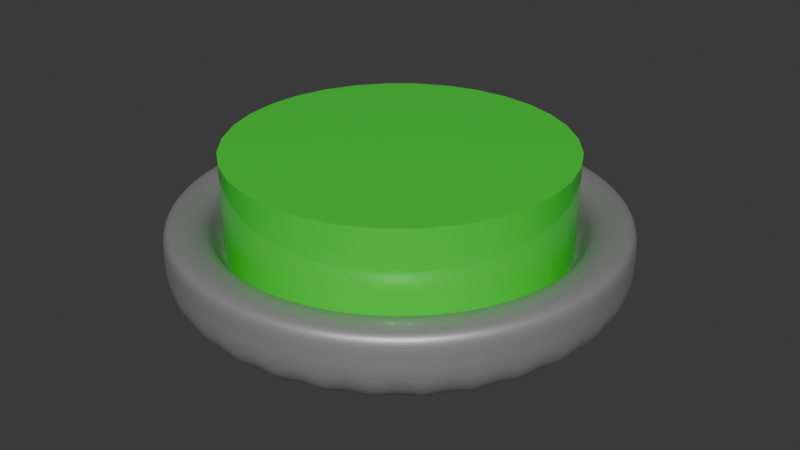 # Source: order_button.blend  (saved by Blender 4.1.24; exported with 4.5.12 LTS)
import bpy
from mathutils import Matrix  # noqa: F401  (used for matrix-valued properties, if any)

bpy.ops.wm.read_factory_settings(use_empty=True)
scene = bpy.context.scene
scene.name = 'Scene'

# ---- collections
col_collection = bpy.data.collections.new('Collection'); scene.collection.children.link(col_collection)

# ---- materials (node trees are filled in below, after node groups)
mat_material_004 = bpy.data.materials.new('Material.004')
mat_material_004.use_transparent_shadow = False
mat_material_003 = bpy.data.materials.new('Material.003')
mat_material_003.use_transparent_shadow = False

# ---- material node trees
mat_material_004.use_nodes = True; mat_material_004.node_tree.nodes.clear()
_N = mat_material_004.node_tree.nodes; _L = mat_material_004.node_tree.links
n0 = _N.new('ShaderNodeBsdfPrincipled'); n0.name = 'Principled BSDF'; n0.location = (10, 300)
n0.inputs[0].default_value = (0.402, 0.402, 0.402, 1.0)
n0.inputs[1].default_value = 0.5165
n1 = _N.new('ShaderNodeOutputMaterial'); n1.name = 'Material Output'; n1.location = (300, 300)
_L.new(n0.outputs[0], n1.inputs[0])
n1.is_active_output = True
mat_material_003.use_nodes = True; mat_material_003.node_tree.nodes.clear()
_N = mat_material_003.node_tree.nodes; _L = mat_material_003.node_tree.links
n0 = _N.new('ShaderNodeBsdfPrincipled'); n0.name = 'Principled BSDF'; n0.location = (10, 300)
n0.inputs[0].default_value = (0.04742, 0.8002, 0.04437, 1.0)
n0.inputs[1].default_value = 0.0989
n0.inputs[2].default_value = 0.08242
n1 = _N.new('ShaderNodeOutputMaterial'); n1.name = 'Material Output'; n1.location = (300, 300)
_L.new(n0.outputs[0], n1.inputs[0])
n1.is_active_output = True

# ---- world
world_world = bpy.data.worlds.new('World'); scene.world = world_world
world_world.use_nodes = True; world_world.node_tree.nodes.clear()
_N = world_world.node_tree.nodes; _L = world_world.node_tree.links
n0 = _N.new('ShaderNodeOutputWorld'); n0.name = 'World Output'; n0.location = (300, 300)
n1 = _N.new('ShaderNodeBackground'); n1.name = 'Background'; n1.location = (10, 300)
n1.inputs[0].default_value = (0.05088, 0.05088, 0.05088, 1.0)
_L.new(n1.outputs[0], n0.inputs[0])
n0.is_active_output = True
world_world.color = (0.05088, 0.05088, 0.05088)
world_world.use_sun_shadow = False
world_world.sun_shadow_jitter_overblur = 0.0

# ---- meshes
me_button_convcol_001 = bpy.data.meshes.new('button-convcol.001')
me_button_convcol_001.from_pydata([(0.0, 0.08, -0.015), (0.0, 0.08, 0.015), (0.01561, 0.07846, -0.015), (0.01561, 0.07846, 0.015), (0.03061, 0.07391, -0.015), (0.03061, 0.07391, 0.015), (0.04445, 0.06652, -0.015), (0.04445, 0.06652, 0.015), (0.05657, 0.05657, -0.015), (0.05657, 0.05657, 0.015), (0.06652, 0.04445, -0.015), (0.06652, 0.04445, 0.015), (0.07391, 0.03061, -0.015), (0.07391, 0.03061, 0.015), (0.07846, 0.01561, -0.015), (0.07846, 0.01561, 0.015), (0.08, 0.0, -0.015), (0.08, 0.0, 0.015), (0.07846, -0.01561, -0.015), (0.07846, -0.01561, 0.015), (0.07391, -0.03061, -0.015), (0.07391, -0.03061, 0.015), (0.06652, -0.04445, -0.015), (0.06652, -0.04445, 0.015), (0.05657, -0.05657, -0.015), (0.05657, -0.05657, 0.015), (0.04445, -0.06652, -0.015), (0.04445, -0.06652, 0.015), (0.03061, -0.07391, -0.015), (0.03061, -0.07391, 0.015), (0.01561, -0.07846, -0.015), (0.01561, -0.07846, 0.015), (0.0, -0.08, -0.015), (0.0, -0.08, 0.015), (-0.01561, -0.07846, -0.015), (-0.01561, -0.07846, 0.015), (-0.03061, -0.07391, -0.015), (-0.03061, -0.07391, 0.015), (-0.04445, -0.06652, -0.015), (-0.04445, -0.06652, 0.015), (-0.05657, -0.05657, -0.015), (-0.05657, -0.05657, 0.015), (-0.06652, -0.04445, -0.015), (-0.06652, -0.04445, 0.015), (-0.07391, -0.03061, -0.015), (-0.07391, -0.03061, 0.015), (-0.07846, -0.01561, -0.015), (-0.07846, -0.01561, 0.015), (-0.08, 0.0, -0.015), (-0.08, 0.0, 0.015), (-0.07846, 0.01561, -0.015), (-0.07846, 0.01561, 0.015), (-0.07391, 0.03061, -0.015), (-0.07391, 0.03061, 0.015), (-0.06652, 0.04445, -0.015), (-0.06652, 0.04445, 0.015), (-0.05657, 0.05657, -0.015), (-0.05657, 0.05657, 0.015), (-0.04445, 0.06652, -0.015), (-0.04445, 0.06652, 0.015), (-0.03061, 0.07391, -0.015), (-0.03061, 0.07391, 0.015), (-0.01561, 0.07846, -0.015), (-0.01561, 0.07846, 0.015), (2.213e-11, 0.08, 0.02118), (0.01561, 0.07846, 0.02118), (0.03061, 0.07391, 0.02118), (0.04445, 0.06652, 0.02118), (0.05657, 0.05657, 0.02118), (0.06652, 0.04445, 0.02118), (0.07391, 0.03061, 0.02118), (0.07846, 0.01561, 0.02118), (0.08, 0.0, 0.02118), (0.07846, -0.01561, 0.02118), (0.07391, -0.03061, 0.02118), (0.06652, -0.04445, 0.02118), (0.05657, -0.05657, 0.02118), (0.04445, -0.06652, 0.02118), (0.03061, -0.07391, 0.02118), (0.01561, -0.07846, 0.02118), (2.213e-11, -0.08, 0.02118), (-0.01561, -0.07846, 0.02118), (-0.03061, -0.07391, 0.02118), (-0.04445, -0.06652, 0.02118), (-0.05657, -0.05657, 0.02118), (-0.06652, -0.04445, 0.02118), (-0.07391, -0.03061, 0.02118), (-0.07846, -0.01561, 0.02118), (-0.08, 0.0, 0.02118), (-0.07846, 0.01561, 0.02118), (-0.07391, 0.03061, 0.02118), (-0.06652, 0.04445, 0.02118), (-0.05657, 0.05657, 0.02118), (-0.04445, 0.06652, 0.02118), (-0.03061, 0.07391, 0.02118), (-0.01561, 0.07846, 0.02118), (4.375e-09, 0.06172, 0.02118), (0.01204, 0.06054, 0.02118), (0.02362, 0.05702, 0.02118), (0.03429, 0.05132, 0.02118), (0.04364, 0.04364, 0.02118), (0.05132, 0.03429, 0.02118), (0.05702, 0.02362, 0.02118), (0.06054, 0.01204, 0.02118), (0.06172, 2.66e-10, 0.02118), (0.06054, -0.01204, 0.02118), (0.05702, -0.02362, 0.02118), (0.05132, -0.03429, 0.02118), (0.04364, -0.04364, 0.02118), (0.03429, -0.05132, 0.02118), (0.02362, -0.05702, 0.02118), (0.01204, -0.06054, 0.02118), (4.375e-09, -0.06172, 0.02118), (-0.01204, -0.06054, 0.02118), (-0.02362, -0.05702, 0.02118), (-0.03429, -0.05132, 0.02118), (-0.04364, -0.04364, 0.02118), (-0.05132, -0.03429, 0.02118), (-0.05702, -0.02362, 0.02118), (-0.06054, -0.01204, 0.02118), (-0.06172, 2.66e-10, 0.02118), (-0.06054, 0.01204, 0.02118), (-0.05702, 0.02362, 0.02118), (-0.05132, 0.03429, 0.02118), (-0.04364, 0.04364, 0.02118), (-0.03429, 0.05132, 0.02118), (-0.02362, 0.05702, 0.02118), (-0.01204, 0.06054, 0.02118), (4.364e-09, 0.06172, -0.002326), (0.01204, 0.06054, -0.002326), (0.02362, 0.05702, -0.002326), (0.03429, 0.05132, -0.002326), (0.04364, 0.04364, -0.002326), (0.05132, 0.03429, -0.002326), (0.05702, 0.02362, -0.002326), (0.06054, 0.01204, -0.002326), (0.06172, 2.66e-10, -0.002326), (0.06054, -0.01204, -0.002326), (0.05702, -0.02362, -0.002326), (0.05132, -0.03429, -0.002326), (0.04364, -0.04364, -0.002326), (0.03429, -0.05132, -0.002326), (0.02362, -0.05702, -0.002326), (0.01204, -0.06054, -0.002326), (4.364e-09, -0.06172, -0.002326), (-0.01204, -0.06054, -0.002326), (-0.02362, -0.05702, -0.002326), (-0.03429, -0.05132, -0.002326), (-0.04364, -0.04364, -0.002326), (-0.05132, -0.03429, -0.002326), (-0.05702, -0.02362, -0.002326), (-0.06054, -0.01204, -0.002326), (-0.06172, 2.66e-10, -0.002326), (-0.06054, 0.01204, -0.002326), (-0.05702, 0.02362, -0.002326), (-0.05132, 0.03429, -0.002326), (-0.04364, 0.04364, -0.002326), (-0.03429, 0.05132, -0.002326), (-0.02362, 0.05702, -0.002326), (-0.01204, 0.06054, -0.002326)], [], [(0, 1, 3, 2), (2, 3, 5, 4), (4, 5, 7, 6), (6, 7, 9, 8), (8, 9, 11, 10), (10, 11, 13, 12), (12, 13, 15, 14), (14, 15, 17, 16), (16, 17, 19, 18), (18, 19, 21, 20), (20, 21, 23, 22), (22, 23, 25, 24), (24, 25, 27, 26), (26, 27, 29, 28), (28, 29, 31, 30), (30, 31, 33, 32), (32, 33, 35, 34), (34, 35, 37, 36), (36, 37, 39, 38), (38, 39, 41, 40), (40, 41, 43, 42), (42, 43, 45, 44), (44, 45, 47, 46), (46, 47, 49, 48), (48, 49, 51, 50), (50, 51, 53, 52), (52, 53, 55, 54), (54, 55, 57, 56), (56, 57, 59, 58), (58, 59, 61, 60), (17, 15, 71, 72), (60, 61, 63, 62), (62, 63, 1, 0), (0, 2, 4, 6, 8, 10, 12, 14, 16, 18, 20, 22, 24, 26, 28, 30, 32, 34, 36, 38, 40, 42, 44, 46, 48, 50, 52, 54, 56, 58, 60, 62), (85, 84, 116, 117), (35, 33, 80, 81), (53, 51, 89, 90), (9, 7, 67, 68), (27, 25, 76, 77), (45, 43, 85, 86), (63, 61, 94, 95), (19, 17, 72, 73), (37, 35, 81, 82), (55, 53, 90, 91), (11, 9, 68, 69), (29, 27, 77, 78), (47, 45, 86, 87), (3, 1, 64, 65), (1, 63, 95, 64), (21, 19, 73, 74), (39, 37, 82, 83), (57, 55, 91, 92), (13, 11, 69, 70), (31, 29, 78, 79), (49, 47, 87, 88), (5, 3, 65, 66), (23, 21, 74, 75), (41, 39, 83, 84), (59, 57, 92, 93), (15, 13, 70, 71), (33, 31, 79, 80), (51, 49, 88, 89), (7, 5, 66, 67), (25, 23, 75, 76), (43, 41, 84, 85), (61, 59, 93, 94), (120, 119, 151, 152), (72, 71, 103, 104), (86, 85, 117, 118), (73, 72, 104, 105), (87, 86, 118, 119), (74, 73, 105, 106), (88, 87, 119, 120), (75, 74, 106, 107), (89, 88, 120, 121), (76, 75, 107, 108), (90, 89, 121, 122), (77, 76, 108, 109), (91, 90, 122, 123), (78, 77, 109, 110), (65, 64, 96, 97), (92, 91, 123, 124), (79, 78, 110, 111), (66, 65, 97, 98), (93, 92, 124, 125), (80, 79, 111, 112), (67, 66, 98, 99), (94, 93, 125, 126), (81, 80, 112, 113), (68, 67, 99, 100), (95, 94, 126, 127), (82, 81, 113, 114), (69, 68, 100, 101), (64, 95, 127, 96), (83, 82, 114, 115), (70, 69, 101, 102), (84, 83, 115, 116), (71, 70, 102, 103), (129, 128, 159, 158, 157, 156, 155, 154, 153, 152, 151, 150, 149, 148, 147, 146, 145, 144, 143, 142, 141, 140, 139, 138, 137, 136, 135, 134, 133, 132, 131, 130), (107, 106, 138, 139), (121, 120, 152, 153), (108, 107, 139, 140), (122, 121, 153, 154), (109, 108, 140, 141), (123, 122, 154, 155), (110, 109, 141, 142), (97, 96, 128, 129), (124, 123, 155, 156), (111, 110, 142, 143), (98, 97, 129, 130), (125, 124, 156, 157), (112, 111, 143, 144), (99, 98, 130, 131), (126, 125, 157, 158), (113, 112, 144, 145), (100, 99, 131, 132), (127, 126, 158, 159), (114, 113, 145, 146), (101, 100, 132, 133), (96, 127, 159, 128), (115, 114, 146, 147), (102, 101, 133, 134), (116, 115, 147, 148), (103, 102, 134, 135), (117, 116, 148, 149), (104, 103, 135, 136), (118, 117, 149, 150), (105, 104, 136, 137), (119, 118, 150, 151), (106, 105, 137, 138)])
me_button_convcol_001.polygons.foreach_set('use_smooth', [True] * 130)
_k = set([(0, 2), (0, 62), (2, 4), (4, 6), (6, 8), (8, 10), (10, 12), (12, 14), (14, 16), (16, 18), (18, 20), (20, 22), (22, 24), (24, 26), (26, 28), (28, 30), (30, 32), (32, 34), (34, 36), (36, 38), (38, 40), (40, 42), (42, 44), (44, 46), (46, 48), (48, 50), (50, 52), (52, 54), (54, 56), (56, 58), (58, 60), (60, 62), (64, 65), (64, 95), (65, 66), (66, 67), (67, 68), (68, 69), (69, 70), (70, 71), (71, 72), (72, 73), (73, 74), (74, 75), (75, 76), (76, 77), (77, 78), (78, 79), (79, 80), (80, 81), (81, 82), (82, 83), (83, 84), (84, 85), (85, 86), (86, 87), (87, 88), (88, 89), (89, 90), (90, 91), (91, 92), (92, 93), (93, 94), (94, 95), (96, 97), (96, 127), (97, 98), (98, 99), (99, 100), (100, 101), (101, 102), (102, 103), (103, 104), (104, 105), (105, 106), (106, 107), (107, 108), (108, 109), (109, 110), (110, 111), (111, 112), (112, 113), (113, 114), (114, 115), (115, 116), (116, 117), (117, 118), (118, 119), (119, 120), (120, 121), (121, 122), (122, 123), (123, 124), (124, 125), (125, 126), (126, 127), (128, 129), (128, 159), (129, 130), (130, 131), (131, 132), (132, 133), (133, 134), (134, 135), (135, 136), (136, 137), (137, 138), (138, 139), (139, 140), (140, 141), (141, 142), (142, 143), (143, 144), (144, 145), (145, 146), (146, 147), (147, 148), (148, 149), (149, 150), (150, 151), (151, 152), (152, 153), (153, 154), (154, 155), (155, 156), (156, 157), (157, 158), (158, 159)])
me_button_convcol_001.attributes.new('sharp_edge', 'BOOLEAN', 'EDGE').data.foreach_set('value', [ (min(e.vertices), max(e.vertices)) in _k for e in me_button_convcol_001.edges])
_uv = me_button_convcol_001.uv_layers.new(name='UVMap')
_uv.uv.foreach_set('vector', [1.0, 0.5, 1.0, 1.0, 0.9688, 1.0, 0.9688, 0.5, 0.9688, 0.5, 0.9688, 1.0, 0.9375, 1.0, 0.9375, 0.5, 0.9375, 0.5, 0.9375, 1.0, 0.9062, 1.0, 0.9062, 0.5, 0.9062, 0.5, 0.9062, 1.0, 0.875, 1.0, 0.875, 0.5, 0.875, 0.5, 0.875, 1.0, 0.8438, 1.0, 0.8438, 0.5, 0.8438, 0.5, 0.8438, 1.0, 0.8125, 1.0, 0.8125, 0.5, 0.8125, 0.5, 0.8125, 1.0, 0.7812, 1.0, 0.7812, 0.5, 0.7812, 0.5, 0.7812, 1.0, 0.75, 1.0, 0.75, 0.5, 0.75, 0.5, 0.75, 1.0, 0.7188, 1.0, 0.7188, 0.5, 0.7188, 0.5, 0.7188, 1.0, 0.6875, 1.0, 0.6875, 0.5, 0.6875, 0.5, 0.6875, 1.0, 0.6562, 1.0, 0.6562, 0.5, 0.6562, 0.5, 0.6562, 1.0, 0.625, 1.0, 0.625, 0.5, 0.625, 0.5, 0.625, 1.0, 0.5938, 1.0, 0.5938, 0.5, 0.5938, 0.5, 0.5938, 1.0, 0.5625, 1.0, 0.5625, 0.5, 0.5625, 0.5, 0.5625, 1.0, 0.5312, 1.0, 0.5312, 0.5, 0.5312, 0.5, 0.5312, 1.0, 0.5, 1.0, 0.5, 0.5, 0.5, 0.5, 0.5, 1.0, 0.4688, 1.0, 0.4688, 0.5, 0.4688, 0.5, 0.4688, 1.0, 0.4375, 1.0, 0.4375, 0.5, 0.4375, 0.5, 0.4375, 1.0, 0.4062, 1.0, 0.4062, 0.5, 0.4062, 0.5, 0.4062, 1.0, 0.375, 1.0, 0.375, 0.5, 0.375, 0.5, 0.375, 1.0, 0.3438, 1.0, 0.3438, 0.5, 0.3438, 0.5, 0.3438, 1.0, 0.3125, 1.0, 0.3125, 0.5, 0.3125, 0.5, 0.3125, 1.0, 0.2812, 1.0, 0.2812, 0.5, 0.2812, 0.5, 0.2812, 1.0, 0.25, 1.0, 0.25, 0.5, 0.25, 0.5, 0.25, 1.0, 0.2188, 1.0, 0.2188, 0.5, 0.2188, 0.5, 0.2188, 1.0, 0.1875, 1.0, 0.1875, 0.5, 0.1875, 0.5, 0.1875, 1.0, 0.1562, 1.0, 0.1562, 0.5, 0.1562, 0.5, 0.1562, 1.0, 0.125, 1.0, 0.125, 0.5, 0.125, 0.5, 0.125, 1.0, 0.09375, 1.0, 0.09375, 0.5, 0.09375, 0.5, 0.09375, 1.0, 0.0625, 1.0, 0.0625, 0.5, 0.75, 1.0, 0.7812, 1.0, 0.7812, 1.0, 0.75, 1.0, 0.0625, 0.5, 0.0625, 1.0, 0.03125, 1.0, 0.03125, 0.5, 0.03125, 0.5, 0.03125, 1.0, 0.0, 1.0, 0.0, 0.5, 0.75, 0.49, 0.7968, 0.4854, 0.8418, 0.4717, 0.8833, 0.4496, 0.9197, 0.4197, 0.9496, 0.3833, 0.9717, 0.3418, 0.9854, 0.2968, 0.99, 0.25, 0.9854, 0.2032, 0.9717, 0.1582, 0.9496, 0.1167, 0.9197, 0.08029, 0.8833, 0.05045, 0.8418, 0.02827, 0.7968, 0.01461, 0.75, 0.01, 0.7032, 0.01461, 0.6582, 0.02827, 0.6167, 0.05045, 0.5803, 0.08029, 0.5504, 0.1167, 0.5283, 0.1582, 0.5146, 0.2032, 0.51, 0.25, 0.5146, 0.2968, 0.5283, 0.3418, 0.5504, 0.3833, 0.5803, 0.4197, 0.6167, 0.4496, 0.6582, 0.4717, 0.7032, 0.4854, 0.3438, 1.0, 0.375, 1.0, 0.375, 1.0, 0.3438, 1.0, 0.4688, 1.0, 0.5, 1.0, 0.5, 1.0, 0.4688, 1.0, 0.1875, 1.0, 0.2188, 1.0, 0.2188, 1.0, 0.1875, 1.0, 0.875, 1.0, 0.9062, 1.0, 0.9062, 1.0, 0.875, 1.0, 0.5938, 1.0, 0.625, 1.0, 0.625, 1.0, 0.5938, 1.0, 0.3125, 1.0, 0.3438, 1.0, 0.3438, 1.0, 0.3125, 1.0, 0.03125, 1.0, 0.0625, 1.0, 0.0625, 1.0, 0.03125, 1.0, 0.7188, 1.0, 0.75, 1.0, 0.75, 1.0, 0.7188, 1.0, 0.4375, 1.0, 0.4688, 1.0, 0.4688, 1.0, 0.4375, 1.0, 0.1562, 1.0, 0.1875, 1.0, 0.1875, 1.0, 0.1562, 1.0, 0.8438, 1.0, 0.875, 1.0, 0.875, 1.0, 0.8438, 1.0, 0.5625, 1.0, 0.5938, 1.0, 0.5938, 1.0, 0.5625, 1.0, 0.2812, 1.0, 0.3125, 1.0, 0.3125, 1.0, 0.2812, 1.0, 0.9688, 1.0, 1.0, 1.0, 1.0, 1.0, 0.9688, 1.0, 0.0, 1.0, 0.03125, 1.0, 0.03125, 1.0, 0.0, 1.0, 0.6875, 1.0, 0.7188, 1.0, 0.7188, 1.0, 0.6875, 1.0, 0.4062, 1.0, 0.4375, 1.0, 0.4375, 1.0, 0.4062, 1.0, 0.125, 1.0, 0.1562, 1.0, 0.1562, 1.0, 0.125, 1.0, 0.8125, 1.0, 0.8438, 1.0, 0.8438, 1.0, 0.8125, 1.0, 0.5312, 1.0, 0.5625, 1.0, 0.5625, 1.0, 0.5312, 1.0, 0.25, 1.0, 0.2812, 1.0, 0.2812, 1.0, 0.25, 1.0, 0.9375, 1.0, 0.9688, 1.0, 0.9688, 1.0, 0.9375, 1.0, 0.6562, 1.0, 0.6875, 1.0, 0.6875, 1.0, 0.6562, 1.0, 0.375, 1.0, 0.4062, 1.0, 0.4062, 1.0, 0.375, 1.0, 0.09375, 1.0, 0.125, 1.0, 0.125, 1.0, 0.09375, 1.0, 0.7812, 1.0, 0.8125, 1.0, 0.8125, 1.0, 0.7812, 1.0, 0.5, 1.0, 0.5312, 1.0, 0.5312, 1.0, 0.5, 1.0, 0.2188, 1.0, 0.25, 1.0, 0.25, 1.0, 0.2188, 1.0, 0.9062, 1.0, 0.9375, 1.0, 0.9375, 1.0, 0.9062, 1.0, 0.625, 1.0, 0.6562, 1.0, 0.6562, 1.0, 0.625, 1.0, 0.3438, 1.0, 0.375, 1.0, 0.375, 1.0, 0.3438, 1.0, 0.0625, 1.0, 0.09375, 1.0, 0.09375, 1.0, 0.0625, 1.0, 0.25, 1.0, 0.2812, 1.0, 0.2812, 1.0, 0.25, 1.0, 0.75, 1.0, 0.7812, 1.0, 0.7812, 1.0, 0.75, 1.0, 0.3125, 1.0, 0.3438, 1.0, 0.3438, 1.0, 0.3125, 1.0, 0.7188, 1.0, 0.75, 1.0, 0.75, 1.0, 0.7188, 1.0, 0.2812, 1.0, 0.3125, 1.0, 0.3125, 1.0, 0.2812, 1.0, 0.6875, 1.0, 0.7188, 1.0, 0.7188, 1.0, 0.6875, 1.0, 0.25, 1.0, 0.2812, 1.0, 0.2812, 1.0, 0.25, 1.0, 0.6562, 1.0, 0.6875, 1.0, 0.6875, 1.0, 0.6562, 1.0, 0.2188, 1.0, 0.25, 1.0, 0.25, 1.0, 0.2188, 1.0, 0.625, 1.0, 0.6562, 1.0, 0.6562, 1.0, 0.625, 1.0, 0.1875, 1.0, 0.2188, 1.0, 0.2188, 1.0, 0.1875, 1.0, 0.5938, 1.0, 0.625, 1.0, 0.625, 1.0, 0.5938, 1.0, 0.1562, 1.0, 0.1875, 1.0, 0.1875, 1.0, 0.1562, 1.0, 0.5625, 1.0, 0.5938, 1.0, 0.5938, 1.0, 0.5625, 1.0, 0.9688, 1.0, 1.0, 1.0, 1.0, 1.0, 0.9688, 1.0, 0.125, 1.0, 0.1562, 1.0, 0.1562, 1.0, 0.125, 1.0, 0.5312, 1.0, 0.5625, 1.0, 0.5625, 1.0, 0.5312, 1.0, 0.9375, 1.0, 0.9688, 1.0, 0.9688, 1.0, 0.9375, 1.0, 0.09375, 1.0, 0.125, 1.0, 0.125, 1.0, 0.09375, 1.0, 0.5, 1.0, 0.5312, 1.0, 0.5312, 1.0, 0.5, 1.0, 0.9062, 1.0, 0.9375, 1.0, 0.9375, 1.0, 0.9062, 1.0, 0.0625, 1.0, 0.09375, 1.0, 0.09375, 1.0, 0.0625, 1.0, 0.4688, 1.0, 0.5, 1.0, 0.5, 1.0, 0.4688, 1.0, 0.875, 1.0, 0.9062, 1.0, 0.9062, 1.0, 0.875, 1.0, 0.03125, 1.0, 0.0625, 1.0, 0.0625, 1.0, 0.03125, 1.0, 0.4375, 1.0, 0.4688, 1.0, 0.4688, 1.0, 0.4375, 1.0, 0.8438, 1.0, 0.875, 1.0, 0.875, 1.0, 0.8438, 1.0, 0.0, 1.0, 0.03125, 1.0, 0.03125, 1.0, 0.0, 1.0, 0.4062, 1.0, 0.4375, 1.0, 0.4375, 1.0, 0.4062, 1.0, 0.8125, 1.0, 0.8438, 1.0, 0.8438, 1.0, 0.8125, 1.0, 0.375, 1.0, 0.4062, 1.0, 0.4062, 1.0, 0.375, 1.0, 0.7812, 1.0, 0.8125, 1.0, 0.8125, 1.0, 0.7812, 1.0, 0.2968, 0.4854, 0.25, 0.49, 0.2032, 0.4854, 0.1582, 0.4717, 0.1167, 0.4496, 0.08029, 0.4197, 0.05045, 0.3833, 0.02827, 0.3418, 0.01461, 0.2968, 0.01, 0.25, 0.01461, 0.2032, 0.02827, 0.1582, 0.05045, 0.1167, 0.08029, 0.08029, 0.1167, 0.05045, 0.1582, 0.02827, 0.2032, 0.01461, 0.25, 0.01, 0.2968, 0.01461, 0.3418, 0.02827, 0.3833, 0.05045, 0.4197, 0.08029, 0.4496, 0.1167, 0.4717, 0.1582, 0.4854, 0.2032, 0.49, 0.25, 0.4854, 0.2968, 0.4717, 0.3418, 0.4496, 0.3833, 0.4197, 0.4197, 0.3833, 0.4496, 0.3418, 0.4717, 0.6562, 1.0, 0.6875, 1.0, 0.6875, 1.0, 0.6562, 1.0, 0.2188, 1.0, 0.25, 1.0, 0.25, 1.0, 0.2188, 1.0, 0.625, 1.0, 0.6562, 1.0, 0.6562, 1.0, 0.625, 1.0, 0.1875, 1.0, 0.2188, 1.0, 0.2188, 1.0, 0.1875, 1.0, 0.5938, 1.0, 0.625, 1.0, 0.625, 1.0, 0.5938, 1.0, 0.1562, 1.0, 0.1875, 1.0, 0.1875, 1.0, 0.1562, 1.0, 0.5625, 1.0, 0.5938, 1.0, 0.5938, 1.0, 0.5625, 1.0, 0.9688, 1.0, 1.0, 1.0, 1.0, 1.0, 0.9688, 1.0, 0.125, 1.0, 0.1562, 1.0, 0.1562, 1.0, 0.125, 1.0, 0.5312, 1.0, 0.5625, 1.0, 0.5625, 1.0, 0.5312, 1.0, 0.9375, 1.0, 0.9688, 1.0, 0.9688, 1.0, 0.9375, 1.0, 0.09375, 1.0, 0.125, 1.0, 0.125, 1.0, 0.09375, 1.0, 0.5, 1.0, 0.5312, 1.0, 0.5312, 1.0, 0.5, 1.0, 0.9062, 1.0, 0.9375, 1.0, 0.9375, 1.0, 0.9062, 1.0, 0.0625, 1.0, 0.09375, 1.0, 0.09375, 1.0, 0.0625, 1.0, 0.4688, 1.0, 0.5, 1.0, 0.5, 1.0, 0.4688, 1.0, 0.875, 1.0, 0.9062, 1.0, 0.9062, 1.0, 0.875, 1.0, 0.03125, 1.0, 0.0625, 1.0, 0.0625, 1.0, 0.03125, 1.0, 0.4375, 1.0, 0.4688, 1.0, 0.4688, 1.0, 0.4375, 1.0, 0.8438, 1.0, 0.875, 1.0, 0.875, 1.0, 0.8438, 1.0, 0.0, 1.0, 0.03125, 1.0, 0.03125, 1.0, 0.0, 1.0, 0.4062, 1.0, 0.4375, 1.0, 0.4375, 1.0, 0.4062, 1.0, 0.8125, 1.0, 0.8438, 1.0, 0.8438, 1.0, 0.8125, 1.0, 0.375, 1.0, 0.4062, 1.0, 0.4062, 1.0, 0.375, 1.0, 0.7812, 1.0, 0.8125, 1.0, 0.8125, 1.0, 0.7812, 1.0, 0.3438, 1.0, 0.375, 1.0, 0.375, 1.0, 0.3438, 1.0, 0.75, 1.0, 0.7812, 1.0, 0.7812, 1.0, 0.75, 1.0, 0.3125, 1.0, 0.3438, 1.0, 0.3438, 1.0, 0.3125, 1.0, 0.7188, 1.0, 0.75, 1.0, 0.75, 1.0, 0.7188, 1.0, 0.2812, 1.0, 0.3125, 1.0, 0.3125, 1.0, 0.2812, 1.0, 0.6875, 1.0, 0.7188, 1.0, 0.7188, 1.0, 0.6875, 1.0])
me_button_convcol_001.materials.append(mat_material_004)
me_button_convcol_001.update()
me_button_col_001 = bpy.data.meshes.new('button-col.001')
me_button_col_001.from_pydata([(0.0, 0.06, -0.02), (0.0, 0.06, 0.02), (0.01171, 0.05885, -0.02), (0.01171, 0.05885, 0.02), (0.02296, 0.05543, -0.02), (0.02296, 0.05543, 0.02), (0.03333, 0.04989, -0.02), (0.03333, 0.04989, 0.02), (0.04243, 0.04243, -0.02), (0.04243, 0.04243, 0.02), (0.04989, 0.03333, -0.02), (0.04989, 0.03333, 0.02), (0.05543, 0.02296, -0.02), (0.05543, 0.02296, 0.02), (0.05885, 0.01171, -0.02), (0.05885, 0.01171, 0.02), (0.06, 0.0, -0.02), (0.06, 0.0, 0.02), (0.05885, -0.01171, -0.02), (0.05885, -0.01171, 0.02), (0.05543, -0.02296, -0.02), (0.05543, -0.02296, 0.02), (0.04989, -0.03333, -0.02), (0.04989, -0.03333, 0.02), (0.04243, -0.04243, -0.02), (0.04243, -0.04243, 0.02), (0.03333, -0.04989, -0.02), (0.03333, -0.04989, 0.02), (0.02296, -0.05543, -0.02), (0.02296, -0.05543, 0.02), (0.01171, -0.05885, -0.02), (0.01171, -0.05885, 0.02), (0.0, -0.06, -0.02), (0.0, -0.06, 0.02), (-0.01171, -0.05885, -0.02), (-0.01171, -0.05885, 0.02), (-0.02296, -0.05543, -0.02), (-0.02296, -0.05543, 0.02), (-0.03333, -0.04989, -0.02), (-0.03333, -0.04989, 0.02), (-0.04243, -0.04243, -0.02), (-0.04243, -0.04243, 0.02), (-0.04989, -0.03333, -0.02), (-0.04989, -0.03333, 0.02), (-0.05543, -0.02296, -0.02), (-0.05543, -0.02296, 0.02), (-0.05885, -0.01171, -0.02), (-0.05885, -0.01171, 0.02), (-0.06, 0.0, -0.02), (-0.06, 0.0, 0.02), (-0.05885, 0.01171, -0.02), (-0.05885, 0.01171, 0.02), (-0.05543, 0.02296, -0.02), (-0.05543, 0.02296, 0.02), (-0.04989, 0.03333, -0.02), (-0.04989, 0.03333, 0.02), (-0.04243, 0.04243, -0.02), (-0.04243, 0.04243, 0.02), (-0.03333, 0.04989, -0.02), (-0.03333, 0.04989, 0.02), (-0.02296, 0.05543, -0.02), (-0.02296, 0.05543, 0.02), (-0.01171, 0.05885, -0.02), (-0.01171, 0.05885, 0.02)], [], [(0, 1, 3, 2), (2, 3, 5, 4), (4, 5, 7, 6), (6, 7, 9, 8), (8, 9, 11, 10), (10, 11, 13, 12), (12, 13, 15, 14), (14, 15, 17, 16), (16, 17, 19, 18), (18, 19, 21, 20), (20, 21, 23, 22), (22, 23, 25, 24), (24, 25, 27, 26), (26, 27, 29, 28), (28, 29, 31, 30), (30, 31, 33, 32), (32, 33, 35, 34), (34, 35, 37, 36), (36, 37, 39, 38), (38, 39, 41, 40), (40, 41, 43, 42), (42, 43, 45, 44), (44, 45, 47, 46), (46, 47, 49, 48), (48, 49, 51, 50), (50, 51, 53, 52), (52, 53, 55, 54), (54, 55, 57, 56), (56, 57, 59, 58), (58, 59, 61, 60), (3, 1, 63, 61, 59, 57, 55, 53, 51, 49, 47, 45, 43, 41, 39, 37, 35, 33, 31, 29, 27, 25, 23, 21, 19, 17, 15, 13, 11, 9, 7, 5), (60, 61, 63, 62), (62, 63, 1, 0), (0, 2, 4, 6, 8, 10, 12, 14, 16, 18, 20, 22, 24, 26, 28, 30, 32, 34, 36, 38, 40, 42, 44, 46, 48, 50, 52, 54, 56, 58, 60, 62)])
me_button_col_001.polygons.foreach_set('use_smooth', [True] * 34)
_k = set([(0, 2), (0, 62), (1, 3), (1, 63), (2, 4), (3, 5), (4, 6), (5, 7), (6, 8), (7, 9), (8, 10), (9, 11), (10, 12), (11, 13), (12, 14), (13, 15), (14, 16), (15, 17), (16, 18), (17, 19), (18, 20), (19, 21), (20, 22), (21, 23), (22, 24), (23, 25), (24, 26), (25, 27), (26, 28), (27, 29), (28, 30), (29, 31), (30, 32), (31, 33), (32, 34), (33, 35), (34, 36), (35, 37), (36, 38), (37, 39), (38, 40), (39, 41), (40, 42), (41, 43), (42, 44), (43, 45), (44, 46), (45, 47), (46, 48), (47, 49), (48, 50), (49, 51), (50, 52), (51, 53), (52, 54), (53, 55), (54, 56), (55, 57), (56, 58), (57, 59), (58, 60), (59, 61), (60, 62), (61, 63)])
me_button_col_001.attributes.new('sharp_edge', 'BOOLEAN', 'EDGE').data.foreach_set('value', [ (min(e.vertices), max(e.vertices)) in _k for e in me_button_col_001.edges])
_uv = me_button_col_001.uv_layers.new(name='UVMap')
_uv.uv.foreach_set('vector', [1.0, 0.5, 1.0, 1.0, 0.9688, 1.0, 0.9688, 0.5, 0.9688, 0.5, 0.9688, 1.0, 0.9375, 1.0, 0.9375, 0.5, 0.9375, 0.5, 0.9375, 1.0, 0.9062, 1.0, 0.9062, 0.5, 0.9062, 0.5, 0.9062, 1.0, 0.875, 1.0, 0.875, 0.5, 0.875, 0.5, 0.875, 1.0, 0.8438, 1.0, 0.8438, 0.5, 0.8438, 0.5, 0.8438, 1.0, 0.8125, 1.0, 0.8125, 0.5, 0.8125, 0.5, 0.8125, 1.0, 0.7812, 1.0, 0.7812, 0.5, 0.7812, 0.5, 0.7812, 1.0, 0.75, 1.0, 0.75, 0.5, 0.75, 0.5, 0.75, 1.0, 0.7188, 1.0, 0.7188, 0.5, 0.7188, 0.5, 0.7188, 1.0, 0.6875, 1.0, 0.6875, 0.5, 0.6875, 0.5, 0.6875, 1.0, 0.6562, 1.0, 0.6562, 0.5, 0.6562, 0.5, 0.6562, 1.0, 0.625, 1.0, 0.625, 0.5, 0.625, 0.5, 0.625, 1.0, 0.5938, 1.0, 0.5938, 0.5, 0.5938, 0.5, 0.5938, 1.0, 0.5625, 1.0, 0.5625, 0.5, 0.5625, 0.5, 0.5625, 1.0, 0.5312, 1.0, 0.5312, 0.5, 0.5312, 0.5, 0.5312, 1.0, 0.5, 1.0, 0.5, 0.5, 0.5, 0.5, 0.5, 1.0, 0.4688, 1.0, 0.4688, 0.5, 0.4688, 0.5, 0.4688, 1.0, 0.4375, 1.0, 0.4375, 0.5, 0.4375, 0.5, 0.4375, 1.0, 0.4062, 1.0, 0.4062, 0.5, 0.4062, 0.5, 0.4062, 1.0, 0.375, 1.0, 0.375, 0.5, 0.375, 0.5, 0.375, 1.0, 0.3438, 1.0, 0.3438, 0.5, 0.3438, 0.5, 0.3438, 1.0, 0.3125, 1.0, 0.3125, 0.5, 0.3125, 0.5, 0.3125, 1.0, 0.2812, 1.0, 0.2812, 0.5, 0.2812, 0.5, 0.2812, 1.0, 0.25, 1.0, 0.25, 0.5, 0.25, 0.5, 0.25, 1.0, 0.2188, 1.0, 0.2188, 0.5, 0.2188, 0.5, 0.2188, 1.0, 0.1875, 1.0, 0.1875, 0.5, 0.1875, 0.5, 0.1875, 1.0, 0.1562, 1.0, 0.1562, 0.5, 0.1562, 0.5, 0.1562, 1.0, 0.125, 1.0, 0.125, 0.5, 0.125, 0.5, 0.125, 1.0, 0.09375, 1.0, 0.09375, 0.5, 0.09375, 0.5, 0.09375, 1.0, 0.0625, 1.0, 0.0625, 0.5, 0.2968, 0.4854, 0.25, 0.49, 0.2032, 0.4854, 0.1582, 0.4717, 0.1167, 0.4496, 0.08029, 0.4197, 0.05045, 0.3833, 0.02827, 0.3418, 0.01461, 0.2968, 0.01, 0.25, 0.01461, 0.2032, 0.02827, 0.1582, 0.05045, 0.1167, 0.08029, 0.08029, 0.1167, 0.05045, 0.1582, 0.02827, 0.2032, 0.01461, 0.25, 0.01, 0.2968, 0.01461, 0.3418, 0.02827, 0.3833, 0.05045, 0.4197, 0.08029, 0.4496, 0.1167, 0.4717, 0.1582, 0.4854, 0.2032, 0.49, 0.25, 0.4854, 0.2968, 0.4717, 0.3418, 0.4496, 0.3833, 0.4197, 0.4197, 0.3833, 0.4496, 0.3418, 0.4717, 0.0625, 0.5, 0.0625, 1.0, 0.03125, 1.0, 0.03125, 0.5, 0.03125, 0.5, 0.03125, 1.0, 0.0, 1.0, 0.0, 0.5, 0.75, 0.49, 0.7968, 0.4854, 0.8418, 0.4717, 0.8833, 0.4496, 0.9197, 0.4197, 0.9496, 0.3833, 0.9717, 0.3418, 0.9854, 0.2968, 0.99, 0.25, 0.9854, 0.2032, 0.9717, 0.1582, 0.9496, 0.1167, 0.9197, 0.08029, 0.8833, 0.05045, 0.8418, 0.02827, 0.7968, 0.01461, 0.75, 0.01, 0.7032, 0.01461, 0.6582, 0.02827, 0.6167, 0.05045, 0.5803, 0.08029, 0.5504, 0.1167, 0.5283, 0.1582, 0.5146, 0.2032, 0.51, 0.25, 0.5146, 0.2968, 0.5283, 0.3418, 0.5504, 0.3833, 0.5803, 0.4197, 0.6167, 0.4496, 0.6582, 0.4717, 0.7032, 0.4854])
me_button_col_001.materials.append(mat_material_003)
me_button_col_001.update()

# ---- objects
ob_cylinder_002 = bpy.data.objects.new('Cylinder.002', me_button_convcol_001)
ob_cylinder_003 = bpy.data.objects.new('Cylinder.003', me_button_col_001)

# ---- transforms, parenting, visibility, modifiers, constraints
ob_cylinder_002.location = (0.0, 0.0, 0.01553)
_m = ob_cylinder_002.modifiers.new('Subdivision', 'SUBSURF')
_m.levels = 0
_m.render_levels = 4
ob_cylinder_003.location = (0.0, 0.0, 0.03944)

# ---- collection membership
col_collection.objects.link(ob_cylinder_002)
col_collection.objects.link(ob_cylinder_003)

# ---- scene / render settings (as saved in the file)
scene.frame_start = 1; scene.frame_end = 250; scene.frame_set(1)
scene.render.engine = 'BLENDER_EEVEE_NEXT'
scene.cycles.sampling_pattern = 'TABULATED_SOBOL'
scene.eevee.ray_tracing_options.trace_max_roughness = 0.0
bpy.context.view_layer.update()

# ---- added for rendering (the .blend has no active camera and no usable light): camera, sun
cam_auto = bpy.data.cameras.new('AutoCamera')
cam_auto.lens = 50.0
cam_auto.sensor_width = 36.0
cam_auto.clip_end = 1000.0
ob_auto_camera = bpy.data.objects.new('AutoCamera', cam_auto)
scene.collection.objects.link(ob_auto_camera)
ob_auto_camera.location = (0.216334, -0.2596, 0.203053)
ob_auto_camera.rotation_euler = (1.09748, -7.21219e-08, 0.694738)
scene.camera = ob_auto_camera
light_auto_sun = bpy.data.lights.new('AutoSun', 'SUN')
light_auto_sun.energy = 3.0
light_auto_sun.angle = 0.0523599
ob_auto_sun = bpy.data.objects.new('AutoSun', light_auto_sun)
scene.collection.objects.link(ob_auto_sun)
ob_auto_sun.rotation_euler = (0.872665, 0.174533, 0.523599)
bpy.context.view_layer.update()
